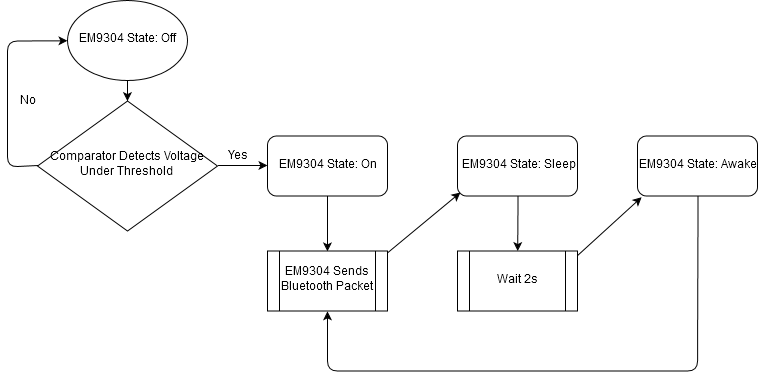

The diagram above was exported from draw.io. Its source (the exported page's mxGraphModel, read from the mxfile embedded in the PNG):
<mxGraphModel dx="1188" dy="678" grid="1" gridSize="10" guides="1" tooltips="1" connect="1" arrows="1" fold="1" page="1" pageScale="1" pageWidth="850" pageHeight="1100" math="0" shadow="0">
  <root>
    <mxCell id="0" />
    <mxCell id="1" parent="0" />
    <mxCell id="_DKqilYpX1TDntypp3t1-1" value="EM9304 State: On" style="rounded=1;whiteSpace=wrap;html=1;" vertex="1" parent="1">
      <mxGeometry x="325" y="225.5" width="120" height="60" as="geometry" />
    </mxCell>
    <mxCell id="_DKqilYpX1TDntypp3t1-4" value="EM9304 State: Sleep" style="rounded=1;whiteSpace=wrap;html=1;" vertex="1" parent="1">
      <mxGeometry x="515" y="225.5" width="120" height="60" as="geometry" />
    </mxCell>
    <mxCell id="_DKqilYpX1TDntypp3t1-6" value="EM9304 State: Awake" style="rounded=1;whiteSpace=wrap;html=1;" vertex="1" parent="1">
      <mxGeometry x="695" y="225.5" width="120" height="60" as="geometry" />
    </mxCell>
    <mxCell id="_DKqilYpX1TDntypp3t1-16" value="Comparator Detects Voltage Under Threshold" style="rhombus;whiteSpace=wrap;html=1;" vertex="1" parent="1">
      <mxGeometry x="95" y="190.5" width="180" height="130" as="geometry" />
    </mxCell>
    <mxCell id="_DKqilYpX1TDntypp3t1-34" value="" style="edgeStyle=orthogonalEdgeStyle;rounded=0;orthogonalLoop=1;jettySize=auto;html=1;" edge="1" parent="1" source="_DKqilYpX1TDntypp3t1-18" target="_DKqilYpX1TDntypp3t1-16">
      <mxGeometry relative="1" as="geometry" />
    </mxCell>
    <mxCell id="_DKqilYpX1TDntypp3t1-18" value="EM9304 State: Off" style="ellipse;whiteSpace=wrap;html=1;" vertex="1" parent="1">
      <mxGeometry x="125" y="90" width="120" height="80" as="geometry" />
    </mxCell>
    <mxCell id="_DKqilYpX1TDntypp3t1-22" value="" style="endArrow=classic;html=1;exitX=1;exitY=0.5;exitDx=0;exitDy=0;entryX=0;entryY=0.5;entryDx=0;entryDy=0;" edge="1" parent="1" source="_DKqilYpX1TDntypp3t1-16" target="_DKqilYpX1TDntypp3t1-1">
      <mxGeometry width="50" height="50" relative="1" as="geometry">
        <mxPoint x="95" y="470.5" as="sourcePoint" />
        <mxPoint x="145" y="420.5" as="targetPoint" />
      </mxGeometry>
    </mxCell>
    <mxCell id="_DKqilYpX1TDntypp3t1-23" value="" style="endArrow=classic;html=1;exitX=0;exitY=0.5;exitDx=0;exitDy=0;entryX=0;entryY=0.5;entryDx=0;entryDy=0;" edge="1" parent="1" source="_DKqilYpX1TDntypp3t1-16" target="_DKqilYpX1TDntypp3t1-18">
      <mxGeometry width="50" height="50" relative="1" as="geometry">
        <mxPoint x="95" y="470.5" as="sourcePoint" />
        <mxPoint x="145" y="420.5" as="targetPoint" />
        <Array as="points">
          <mxPoint x="65" y="256.5" />
          <mxPoint x="65" y="130.5" />
        </Array>
      </mxGeometry>
    </mxCell>
    <mxCell id="_DKqilYpX1TDntypp3t1-24" value="" style="endArrow=classic;html=1;exitX=0.5;exitY=1;exitDx=0;exitDy=0;entryX=0.5;entryY=0;entryDx=0;entryDy=0;" edge="1" parent="1" source="_DKqilYpX1TDntypp3t1-1">
      <mxGeometry width="50" height="50" relative="1" as="geometry">
        <mxPoint x="55" y="470.5" as="sourcePoint" />
        <mxPoint x="384.9411764705883" y="340.82352941176475" as="targetPoint" />
      </mxGeometry>
    </mxCell>
    <mxCell id="_DKqilYpX1TDntypp3t1-25" value="" style="endArrow=classic;html=1;exitX=0.982;exitY=0.063;exitDx=0;exitDy=0;exitPerimeter=0;entryX=0.026;entryY=0.94;entryDx=0;entryDy=0;entryPerimeter=0;" edge="1" parent="1" target="_DKqilYpX1TDntypp3t1-4">
      <mxGeometry width="50" height="50" relative="1" as="geometry">
        <mxPoint x="442.5882352941178" y="344.3529411764706" as="sourcePoint" />
        <mxPoint x="105" y="420.5" as="targetPoint" />
      </mxGeometry>
    </mxCell>
    <mxCell id="_DKqilYpX1TDntypp3t1-26" value="" style="endArrow=classic;html=1;exitX=0.5;exitY=1;exitDx=0;exitDy=0;" edge="1" parent="1" source="_DKqilYpX1TDntypp3t1-4">
      <mxGeometry width="50" height="50" relative="1" as="geometry">
        <mxPoint x="55" y="470.5" as="sourcePoint" />
        <mxPoint x="575.1869158878505" y="340.5" as="targetPoint" />
      </mxGeometry>
    </mxCell>
    <mxCell id="_DKqilYpX1TDntypp3t1-27" value="" style="endArrow=classic;html=1;exitX=0.5;exitY=1;exitDx=0;exitDy=0;entryX=0.5;entryY=1;entryDx=0;entryDy=0;" edge="1" parent="1" source="_DKqilYpX1TDntypp3t1-6">
      <mxGeometry width="50" height="50" relative="1" as="geometry">
        <mxPoint x="55" y="470.5" as="sourcePoint" />
        <mxPoint x="384.9411764705883" y="400.82352941176464" as="targetPoint" />
        <Array as="points">
          <mxPoint x="755" y="460.5" />
          <mxPoint x="385" y="460.5" />
        </Array>
      </mxGeometry>
    </mxCell>
    <mxCell id="_DKqilYpX1TDntypp3t1-28" value="" style="endArrow=classic;html=1;exitX=0.987;exitY=0.102;exitDx=0;exitDy=0;exitPerimeter=0;entryX=0.036;entryY=1.019;entryDx=0;entryDy=0;entryPerimeter=0;" edge="1" parent="1" target="_DKqilYpX1TDntypp3t1-6">
      <mxGeometry width="50" height="50" relative="1" as="geometry">
        <mxPoint x="633.1764705882354" y="346.7058823529412" as="sourcePoint" />
        <mxPoint x="105" y="490.5" as="targetPoint" />
      </mxGeometry>
    </mxCell>
    <mxCell id="_DKqilYpX1TDntypp3t1-29" value="Yes" style="text;html=1;strokeColor=none;fillColor=none;align=center;verticalAlign=middle;whiteSpace=wrap;rounded=0;" vertex="1" parent="1">
      <mxGeometry x="275" y="235.5" width="40" height="20" as="geometry" />
    </mxCell>
    <mxCell id="_DKqilYpX1TDntypp3t1-30" value="No" style="text;html=1;strokeColor=none;fillColor=none;align=center;verticalAlign=middle;whiteSpace=wrap;rounded=0;" vertex="1" parent="1">
      <mxGeometry x="65" y="180.5" width="40" height="20" as="geometry" />
    </mxCell>
    <mxCell id="_DKqilYpX1TDntypp3t1-32" value="EM9304 Sends Bluetooth Packet" style="shape=process;whiteSpace=wrap;html=1;backgroundOutline=1;" vertex="1" parent="1">
      <mxGeometry x="325" y="340.5" width="120" height="60" as="geometry" />
    </mxCell>
    <mxCell id="_DKqilYpX1TDntypp3t1-33" value="Wait 2s " style="shape=process;whiteSpace=wrap;html=1;backgroundOutline=1;" vertex="1" parent="1">
      <mxGeometry x="515" y="340.5" width="120" height="60" as="geometry" />
    </mxCell>
  </root>
</mxGraphModel>